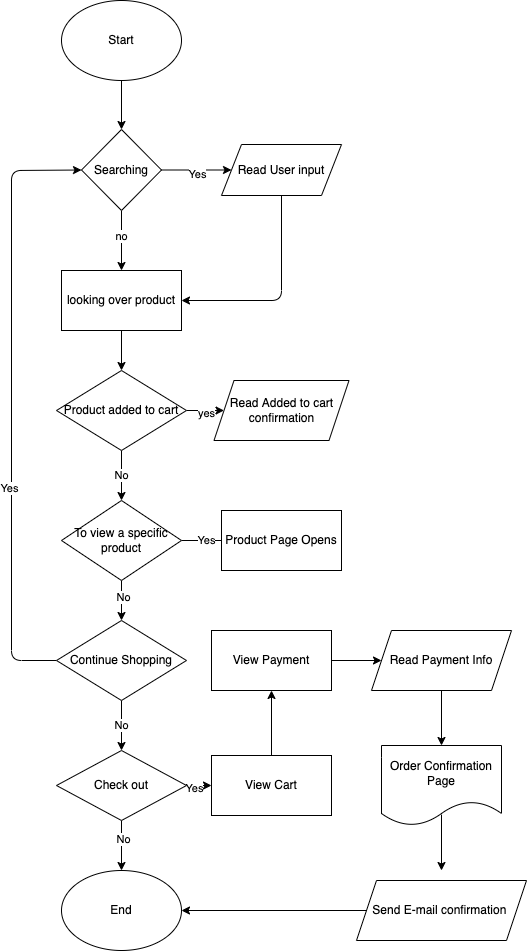

The diagram above was exported from draw.io. Its source (the exported page's mxGraphModel, read from the mxfile embedded in the PNG):
<mxGraphModel dx="612" dy="580" grid="1" gridSize="10" guides="1" tooltips="1" connect="1" arrows="1" fold="1" page="1" pageScale="1" pageWidth="850" pageHeight="1100" math="0" shadow="0">
  <root>
    <mxCell id="0" />
    <mxCell id="1" parent="0" />
    <mxCell id="3" value="Start" style="ellipse;whiteSpace=wrap;html=1;" vertex="1" parent="1">
      <mxGeometry x="100" y="130" width="120" height="80" as="geometry" />
    </mxCell>
    <mxCell id="8" value="" style="edgeStyle=none;html=1;" edge="1" parent="1" source="4" target="7">
      <mxGeometry relative="1" as="geometry" />
    </mxCell>
    <mxCell id="14" value="Yes" style="edgeLabel;html=1;align=center;verticalAlign=middle;resizable=0;points=[];" vertex="1" connectable="0" parent="8">
      <mxGeometry x="-0.0048" y="-4" relative="1" as="geometry">
        <mxPoint as="offset" />
      </mxGeometry>
    </mxCell>
    <mxCell id="12" style="edgeStyle=none;html=1;" edge="1" parent="1" source="4" target="10">
      <mxGeometry relative="1" as="geometry" />
    </mxCell>
    <mxCell id="15" value="no&lt;br&gt;" style="edgeLabel;html=1;align=center;verticalAlign=middle;resizable=0;points=[];" vertex="1" connectable="0" parent="12">
      <mxGeometry x="-0.1638" y="-1" relative="1" as="geometry">
        <mxPoint as="offset" />
      </mxGeometry>
    </mxCell>
    <mxCell id="4" value="Searching" style="rhombus;whiteSpace=wrap;html=1;" vertex="1" parent="1">
      <mxGeometry x="120" y="259" width="80" height="81" as="geometry" />
    </mxCell>
    <mxCell id="6" value="" style="endArrow=classic;html=1;exitX=0.5;exitY=1;exitDx=0;exitDy=0;entryX=0.5;entryY=0;entryDx=0;entryDy=0;" edge="1" parent="1" source="3" target="4">
      <mxGeometry width="50" height="50" relative="1" as="geometry">
        <mxPoint x="290" y="320" as="sourcePoint" />
        <mxPoint x="340" y="270" as="targetPoint" />
      </mxGeometry>
    </mxCell>
    <mxCell id="13" style="edgeStyle=none;html=1;entryX=1;entryY=0.5;entryDx=0;entryDy=0;" edge="1" parent="1" source="7" target="10">
      <mxGeometry relative="1" as="geometry">
        <Array as="points">
          <mxPoint x="320" y="430" />
        </Array>
      </mxGeometry>
    </mxCell>
    <mxCell id="7" value="Read User input" style="shape=parallelogram;perimeter=parallelogramPerimeter;whiteSpace=wrap;html=1;fixedSize=1;" vertex="1" parent="1">
      <mxGeometry x="260" y="274" width="120" height="51" as="geometry" />
    </mxCell>
    <mxCell id="17" style="edgeStyle=none;html=1;entryX=0.5;entryY=0;entryDx=0;entryDy=0;" edge="1" parent="1" source="10" target="16">
      <mxGeometry relative="1" as="geometry" />
    </mxCell>
    <mxCell id="10" value="looking over product" style="rounded=0;whiteSpace=wrap;html=1;" vertex="1" parent="1">
      <mxGeometry x="100" y="400" width="120" height="60" as="geometry" />
    </mxCell>
    <mxCell id="19" style="edgeStyle=none;html=1;entryX=0;entryY=0.5;entryDx=0;entryDy=0;" edge="1" parent="1" source="16" target="18">
      <mxGeometry relative="1" as="geometry" />
    </mxCell>
    <mxCell id="20" value="yes" style="edgeLabel;html=1;align=center;verticalAlign=middle;resizable=0;points=[];" vertex="1" connectable="0" parent="19">
      <mxGeometry x="0.0148" y="-2" relative="1" as="geometry">
        <mxPoint as="offset" />
      </mxGeometry>
    </mxCell>
    <mxCell id="21" value="No" style="edgeStyle=none;html=1;" edge="1" parent="1" source="16">
      <mxGeometry relative="1" as="geometry">
        <mxPoint x="160" y="630" as="targetPoint" />
      </mxGeometry>
    </mxCell>
    <mxCell id="16" value="Product added to cart" style="rhombus;whiteSpace=wrap;html=1;" vertex="1" parent="1">
      <mxGeometry x="95" y="500" width="130" height="80" as="geometry" />
    </mxCell>
    <mxCell id="18" value="Read Added to cart confirmation" style="shape=parallelogram;perimeter=parallelogramPerimeter;whiteSpace=wrap;html=1;fixedSize=1;" vertex="1" parent="1">
      <mxGeometry x="252.5" y="510" width="135" height="60" as="geometry" />
    </mxCell>
    <mxCell id="23" value="Yes" style="edgeStyle=none;html=1;exitX=1;exitY=0.5;exitDx=0;exitDy=0;" edge="1" parent="1" source="22">
      <mxGeometry relative="1" as="geometry">
        <mxPoint x="270" y="670" as="targetPoint" />
      </mxGeometry>
    </mxCell>
    <mxCell id="25" style="edgeStyle=none;html=1;exitX=0.5;exitY=1;exitDx=0;exitDy=0;" edge="1" parent="1" source="22">
      <mxGeometry relative="1" as="geometry">
        <mxPoint x="160" y="750" as="targetPoint" />
      </mxGeometry>
    </mxCell>
    <mxCell id="27" value="No" style="edgeLabel;html=1;align=center;verticalAlign=middle;resizable=0;points=[];" vertex="1" connectable="0" parent="25">
      <mxGeometry x="-0.2207" y="1" relative="1" as="geometry">
        <mxPoint as="offset" />
      </mxGeometry>
    </mxCell>
    <mxCell id="22" value="To view a specific product" style="rhombus;whiteSpace=wrap;html=1;" vertex="1" parent="1">
      <mxGeometry x="100" y="630" width="120" height="80" as="geometry" />
    </mxCell>
    <mxCell id="28" style="edgeStyle=none;html=1;exitX=0;exitY=0.5;exitDx=0;exitDy=0;entryX=0;entryY=0.5;entryDx=0;entryDy=0;" edge="1" parent="1" source="26" target="4">
      <mxGeometry relative="1" as="geometry">
        <Array as="points">
          <mxPoint x="50" y="790" />
          <mxPoint x="50" y="300" />
        </Array>
      </mxGeometry>
    </mxCell>
    <mxCell id="29" value="Yes" style="edgeLabel;html=1;align=center;verticalAlign=middle;resizable=0;points=[];" vertex="1" connectable="0" parent="28">
      <mxGeometry x="-0.278" y="3" relative="1" as="geometry">
        <mxPoint as="offset" />
      </mxGeometry>
    </mxCell>
    <mxCell id="31" value="No" style="edgeStyle=none;html=1;" edge="1" parent="1" source="26" target="30">
      <mxGeometry relative="1" as="geometry" />
    </mxCell>
    <mxCell id="26" value="Continue Shopping" style="rhombus;whiteSpace=wrap;html=1;" vertex="1" parent="1">
      <mxGeometry x="95" y="750" width="130" height="80" as="geometry" />
    </mxCell>
    <mxCell id="35" value="" style="edgeStyle=none;html=1;" edge="1" parent="1" source="30" target="33">
      <mxGeometry relative="1" as="geometry" />
    </mxCell>
    <mxCell id="36" value="No" style="edgeLabel;html=1;align=center;verticalAlign=middle;resizable=0;points=[];" vertex="1" connectable="0" parent="35">
      <mxGeometry x="-0.2799" y="1" relative="1" as="geometry">
        <mxPoint as="offset" />
      </mxGeometry>
    </mxCell>
    <mxCell id="38" value="" style="edgeStyle=none;html=1;" edge="1" parent="1" source="30" target="37">
      <mxGeometry relative="1" as="geometry" />
    </mxCell>
    <mxCell id="39" value="Yes" style="edgeLabel;html=1;align=center;verticalAlign=middle;resizable=0;points=[];" vertex="1" connectable="0" parent="38">
      <mxGeometry x="-0.4381" y="-2" relative="1" as="geometry">
        <mxPoint as="offset" />
      </mxGeometry>
    </mxCell>
    <mxCell id="30" value="Check out" style="rhombus;whiteSpace=wrap;html=1;" vertex="1" parent="1">
      <mxGeometry x="95" y="880" width="130" height="70" as="geometry" />
    </mxCell>
    <mxCell id="33" value="End" style="ellipse;whiteSpace=wrap;html=1;" vertex="1" parent="1">
      <mxGeometry x="100" y="1000" width="120" height="80" as="geometry" />
    </mxCell>
    <mxCell id="43" value="" style="edgeStyle=none;html=1;" edge="1" parent="1" source="37" target="42">
      <mxGeometry relative="1" as="geometry" />
    </mxCell>
    <mxCell id="37" value="View Cart" style="shape=parallelogram;perimeter=parallelogramPerimeter;whiteSpace=wrap;html=1;fixedSize=1;size=0;" vertex="1" parent="1">
      <mxGeometry x="250" y="885" width="120" height="60" as="geometry" />
    </mxCell>
    <mxCell id="46" value="" style="edgeStyle=none;html=1;" edge="1" parent="1" source="42" target="45">
      <mxGeometry relative="1" as="geometry" />
    </mxCell>
    <mxCell id="42" value="View Payment" style="shape=parallelogram;perimeter=parallelogramPerimeter;whiteSpace=wrap;html=1;fixedSize=1;size=0;" vertex="1" parent="1">
      <mxGeometry x="250" y="760" width="120" height="60" as="geometry" />
    </mxCell>
    <mxCell id="44" value="Product Page Opens" style="rounded=0;whiteSpace=wrap;html=1;" vertex="1" parent="1">
      <mxGeometry x="260" y="640" width="120" height="60" as="geometry" />
    </mxCell>
    <mxCell id="48" value="" style="edgeStyle=none;html=1;" edge="1" parent="1" source="45" target="47">
      <mxGeometry relative="1" as="geometry" />
    </mxCell>
    <mxCell id="45" value="Read Payment Info" style="shape=parallelogram;perimeter=parallelogramPerimeter;whiteSpace=wrap;html=1;fixedSize=1;" vertex="1" parent="1">
      <mxGeometry x="410" y="760" width="140" height="60" as="geometry" />
    </mxCell>
    <mxCell id="50" value="" style="edgeStyle=none;html=1;" edge="1" parent="1" source="47">
      <mxGeometry relative="1" as="geometry">
        <mxPoint x="480" y="1000" as="targetPoint" />
        <Array as="points">
          <mxPoint x="480" y="940" />
        </Array>
      </mxGeometry>
    </mxCell>
    <mxCell id="47" value="Order Confirmation Page" style="shape=document;whiteSpace=wrap;html=1;boundedLbl=1;" vertex="1" parent="1">
      <mxGeometry x="420" y="875" width="120" height="80" as="geometry" />
    </mxCell>
    <mxCell id="53" style="edgeStyle=none;html=1;entryX=1;entryY=0.5;entryDx=0;entryDy=0;" edge="1" parent="1" source="52" target="33">
      <mxGeometry relative="1" as="geometry" />
    </mxCell>
    <mxCell id="52" value="Send E-mail confirmation&amp;nbsp;" style="shape=parallelogram;perimeter=parallelogramPerimeter;whiteSpace=wrap;html=1;fixedSize=1;" vertex="1" parent="1">
      <mxGeometry x="395" y="1010" width="170" height="60" as="geometry" />
    </mxCell>
  </root>
</mxGraphModel>